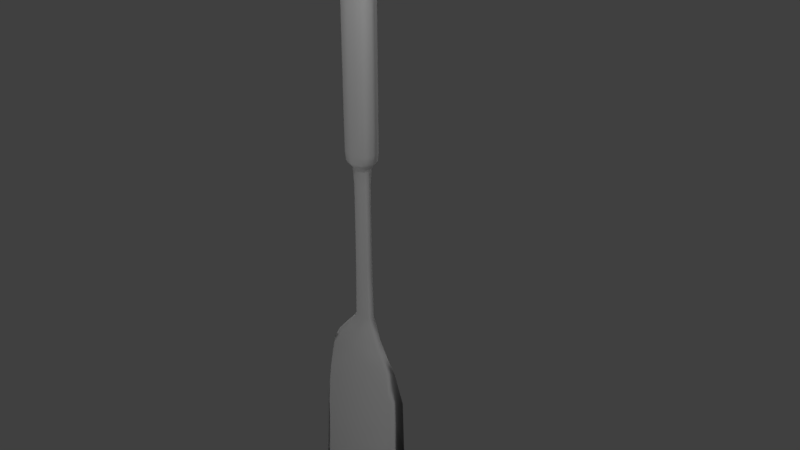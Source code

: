 # Source: Spatula.blend  (saved by Blender 2.78.0; exported with 4.5.12 LTS)
import bpy
from mathutils import Matrix  # noqa: F401  (used for matrix-valued properties, if any)

bpy.ops.wm.read_factory_settings(use_empty=True)
scene = bpy.context.scene
scene.name = 'Scene'

# ---- collections
col_collection_1 = bpy.data.collections.new('Collection 1'); scene.collection.children.link(col_collection_1)

# ---- world
world_world = bpy.data.worlds.new('World'); scene.world = world_world
world_world.color = (0.05088, 0.05088, 0.05088)
world_world.use_sun_shadow = False
world_world.sun_shadow_jitter_overblur = 0.0
world_world.cycles.sampling_method = 'MANUAL'

# ---- cameras
cam_camera = bpy.data.cameras.new('Camera')
cam_camera.clip_end = 100.0
cam_camera.lens = 35.0
cam_camera.sensor_width = 32.0
cam_camera.sensor_height = 18.0
cam_camera.ortho_scale = 7.314
cam_camera.dof.focus_distance = 0.0
cam_camera.dof.aperture_fstop = 128.0

# ---- lights
light_lamp_006 = bpy.data.lights.new('Lamp.006', 'POINT')
light_lamp_006.transmission_factor = 0.0
light_lamp_006.cutoff_distance = 30.0
light_lamp_006.energy = 100.0
light_lamp_006.shadow_buffer_clip_start = 1.001
light_lamp_006.shadow_soft_size = 0.1
light_lamp_006.shadow_maximum_resolution = 0.006
light_lamp_006.use_absolute_resolution = True
light_lamp_005 = bpy.data.lights.new('Lamp.005', 'POINT')
light_lamp_005.transmission_factor = 0.0
light_lamp_005.cutoff_distance = 30.0
light_lamp_005.energy = 100.0
light_lamp_005.shadow_buffer_clip_start = 1.001
light_lamp_005.shadow_soft_size = 0.1
light_lamp_005.shadow_maximum_resolution = 0.006
light_lamp_005.use_absolute_resolution = True
light_lamp_004 = bpy.data.lights.new('Lamp.004', 'POINT')
light_lamp_004.transmission_factor = 0.0
light_lamp_004.cutoff_distance = 30.0
light_lamp_004.energy = 100.0
light_lamp_004.shadow_buffer_clip_start = 1.001
light_lamp_004.shadow_soft_size = 0.1
light_lamp_004.shadow_maximum_resolution = 0.006
light_lamp_004.use_absolute_resolution = True
light_lamp_003 = bpy.data.lights.new('Lamp.003', 'POINT')
light_lamp_003.transmission_factor = 0.0
light_lamp_003.cutoff_distance = 30.0
light_lamp_003.energy = 100.0
light_lamp_003.shadow_buffer_clip_start = 1.001
light_lamp_003.shadow_soft_size = 0.1
light_lamp_003.shadow_maximum_resolution = 0.006
light_lamp_003.use_absolute_resolution = True
light_lamp_002 = bpy.data.lights.new('Lamp.002', 'POINT')
light_lamp_002.transmission_factor = 0.0
light_lamp_002.cutoff_distance = 30.0
light_lamp_002.energy = 100.0
light_lamp_002.shadow_buffer_clip_start = 1.001
light_lamp_002.shadow_soft_size = 0.1
light_lamp_002.shadow_maximum_resolution = 0.006
light_lamp_002.use_absolute_resolution = True
light_lamp_001 = bpy.data.lights.new('Lamp.001', 'POINT')
light_lamp_001.transmission_factor = 0.0
light_lamp_001.cutoff_distance = 30.0
light_lamp_001.energy = 100.0
light_lamp_001.shadow_buffer_clip_start = 1.001
light_lamp_001.shadow_soft_size = 0.1
light_lamp_001.shadow_maximum_resolution = 0.006
light_lamp_001.use_absolute_resolution = True
light_lamp = bpy.data.lights.new('Lamp', 'POINT')
light_lamp.transmission_factor = 0.0
light_lamp.cutoff_distance = 30.0
light_lamp.energy = 100.0
light_lamp.shadow_buffer_clip_start = 1.001
light_lamp.shadow_soft_size = 0.1
light_lamp.shadow_maximum_resolution = 0.006
light_lamp.use_absolute_resolution = True

# ---- meshes
me_cube_001 = bpy.data.meshes.new('Cube.001')
me_cube_001.from_pydata([(-0.8001, -0.3529, -0.3079), (0.8001, -0.3529, -0.3079), (1.535e-08, -1.549, -0.3027), (0.0, -0.6814, -1.602), (0.0, 0.3975, 1.194), (0.127, 0.0, 3.52), (0.3264, -0.2295, 1.194), (-0.3264, -0.2295, 1.194), (0.0, -0.771, 1.194), (0.0, -1.165, 3.58), (-0.127, 0.0, 3.52), (0.0, -0.7168, 3.52), (0.0, 0.7168, 3.52), (0.0, 1.412, 6.008), (0.0, 1.165, 3.58), (0.1642, 0.0, 3.58), (-0.1642, 0.0, 3.58), (0.0, 0.0, 6.107), (0.2089, 0.0, 6.008), (-0.2089, 0.0, 6.008), (0.0, -1.412, 6.008), (0.0, -1.412, 4.896), (-0.2089, 0.0, 4.896), (0.2089, 0.0, 4.896), (0.0, 1.412, 4.896), (0.0, 1.412, 3.731), (0.2076, 0.0, 3.731), (-0.2076, 0.0, 3.731), (0.0, -1.412, 3.731), (0.0, 0.5341, 2.731), (0.0, -0.5341, 2.731), (-0.1253, 0.0, 2.731), (0.1253, 0.0, 2.731), (0.1505, 0.0, 1.423), (-0.1505, 0.0, 1.423), (0.0, -0.5551, 1.423), (0.0, 0.5551, 1.423), (0.0, -1.473, 0.79), (-0.6205, -0.3092, 0.7784), (0.6205, -0.3092, 0.7784), (0.0, -1.609, -1.373), (0.8293, -0.6631, -1.373), (0.0, -0.9962, -1.373), (-0.8293, -0.6631, -1.373), (-0.6252, -0.5774, -1.545), (-0.6118, -1.405, -0.3056), (-0.7323, -0.04326, 0.3673), (-0.72, -0.9228, -1.373), (0.0, -0.9254, -1.496), (0.72, -0.9228, -1.373), (0.6252, -0.5774, -1.545), (0.7323, -0.04326, 0.3673), (0.622, -1.444, -1.373), (0.0, -1.131, -1.545), (4.816e-09, -1.438, 0.3915), (-0.2034, -0.01574, 1.336), (0.0, 0.5375, 1.336), (0.2034, -0.01574, 1.336), (0.0, -0.5765, 1.336), (-0.244, 0.1028, 1.194), (0.5387, -0.1674, 0.7696), (0.5028, -0.9341, 0.7871), (-0.2443, -0.631, 1.194), (-0.1374, 0.0, 3.565), (0.0, 0.9299, 3.565), (0.1374, 0.0, 3.565), (0.0, -0.9299, 3.565), (0.09525, 0.5376, 3.52), (0.1128, -0.4163, 1.423), (-0.09525, -0.5376, 3.52), (-0.1128, 0.4163, 1.423), (-0.1929, 0.0, 3.617), (0.0, 1.35, 3.617), (0.1929, 0.0, 3.617), (0.0, -1.35, 3.617), (0.1233, -0.8739, 3.58), (-0.1233, -0.8739, 3.58), (-0.1233, 0.8739, 3.58), (0.1233, 0.8739, 3.58), (-0.1567, 0.0, 6.082), (0.0, 1.059, 6.082), (0.1567, 0.0, 6.082), (0.0, -1.059, 6.082), (-0.1567, 1.059, 6.008), (0.1558, 1.059, 3.731), (0.1558, -1.059, 3.731), (-0.1567, -1.059, 6.008), (-0.1567, 1.059, 4.896), (0.1567, 1.059, 6.008), (0.1567, -1.059, 6.008), (-0.1567, -1.059, 4.896), (0.0, -1.412, 5.681), (-0.2089, 0.0, 5.681), (0.2089, 0.0, 5.681), (0.0, 1.412, 5.681), (0.1567, 1.059, 4.896), (0.1567, -1.059, 4.896), (-0.1558, 1.059, 3.731), (-0.1558, -1.059, 3.731), (0.0, 1.412, 4.098), (0.2089, 0.0, 4.098), (-0.2089, 0.0, 4.098), (0.0, -1.412, 4.098), (0.09396, 0.4006, 2.731), (0.09525, -0.5376, 3.52), (-0.09396, -0.4006, 2.731), (-0.09525, 0.5376, 3.52), (0.0, 0.57, 3.293), (0.0, -0.57, 3.293), (-0.1218, 0.0, 3.293), (0.1218, 0.0, 3.293), (0.09396, -0.4006, 2.731), (-0.09396, 0.4006, 2.731), (0.1128, 0.4163, 1.423), (-0.1128, -0.4163, 1.423), (0.1288, 0.0, 2.171), (-0.1288, 0.0, 2.171), (0.0, -0.5491, 2.171), (0.0, 0.5491, 2.171), (-0.5387, -0.1674, 0.7696), (0.244, 0.1028, 1.194), (0.2443, -0.631, 1.194), (-0.5028, -0.9341, 0.7871), (0.0, -1.3, 1.016), (-0.4773, -0.4126, 1.013), (0.4773, -0.4126, 1.013), (0.0, -0.4419, 1.011), (-0.622, -1.444, -1.373), (-0.6946, -0.4561, -0.3164), (0.6946, -0.4561, -0.3164), (0.6118, -1.405, -0.3056), (3.625e-09, -1.554, -0.9912), (0.8387, -0.3794, -0.9941), (-0.8387, -0.3794, -0.9941), (-0.4621, -1.052, -1.5), (-0.5821, -1.177, 0.3871), (-0.6121, -0.8336, -1.451), (-0.6197, -0.2056, 0.3544), (0.4621, -1.052, -1.5), (0.5821, -1.177, 0.3871), (0.6121, -0.8336, -1.451), (0.6197, -0.2056, 0.3544), (-0.1524, -0.4243, 1.336), (-0.1524, 0.4121, 1.336), (0.1524, -0.4243, 1.336), (0.1524, 0.4121, 1.336), (-0.1031, -0.6975, 3.565), (-0.1031, 0.6975, 3.565), (0.1031, -0.6975, 3.565), (0.1031, 0.6975, 3.565), (-0.145, -1.013, 3.617), (-0.145, 1.013, 3.617), (0.145, -1.013, 3.617), (0.145, 1.013, 3.617), (-0.116, -0.7842, 6.063), (-0.116, 0.7842, 6.063), (0.116, -0.7842, 6.063), (0.116, 0.7842, 6.063), (-0.1567, 1.059, 5.681), (0.1567, 1.059, 5.681), (0.1567, -1.059, 5.681), (-0.1567, -1.059, 5.681), (0.1567, 1.059, 4.098), (0.1567, -1.059, 4.098), (-0.1567, 1.059, 4.098), (-0.1567, -1.059, 4.098), (0.09132, 0.4275, 3.293), (0.09132, -0.4275, 3.293), (-0.09132, -0.4275, 3.293), (-0.09132, 0.4275, 3.293), (0.09659, -0.4118, 2.171), (-0.09659, 0.4118, 2.171), (0.09659, 0.4118, 2.171), (-0.09659, -0.4118, 2.171), (-0.4143, -0.1262, 1.011), (0.4143, -0.1262, 1.011), (0.3579, -0.7586, 1.016), (-0.3579, -0.7586, 1.016), (-0.629, -1.405, -0.9919), (-0.7281, -0.6436, -0.9963), (0.7281, -0.6436, -0.9963), (0.629, -1.405, -0.9919), (-1.286e-08, -0.7621, -0.2948), (-0.5302, -0.8827, -0.2923), (-2.22e-09, -0.7091, 0.2966), (0.5302, -0.8827, -0.2923), (-3.048e-09, -0.8158, -0.8764), (4.416e-10, -0.7356, 0.6521), (-0.4033, -0.8562, 0.6547), (4.416e-10, -0.6561, 0.8635), (0.4033, -0.8562, 0.6547), (4.416e-10, -1.039, -1.202), (-0.539, -1.091, -1.202), (0.539, -1.091, -1.202), (-0.5452, -0.9357, -0.8758), (-0.5045, -0.8297, 0.3004), (0.5045, -0.8297, 0.3004), (0.5452, -0.9357, -0.8758), (0.3102, -0.7767, 0.8641), (-0.3102, -0.7767, 0.8641)], [], [(0, 133, 178, 45), (0, 45, 135, 46), (0, 46, 137, 128), (0, 128, 179, 133), (137, 119, 188, 195), (174, 126, 189, 199), (129, 180, 197, 185), (141, 129, 185, 196), (1, 132, 180, 129), (1, 129, 141, 51), (1, 51, 139, 130), (1, 130, 181, 132), (2, 131, 181, 130), (2, 130, 139, 54), (2, 54, 135, 45), (2, 45, 178, 131), (3, 44, 136, 48), (3, 48, 140, 50), (3, 50, 138, 53), (3, 53, 134, 44), (4, 120, 175, 126), (4, 126, 174, 59), (4, 59, 143, 56), (4, 56, 145, 120), (5, 104, 167, 110), (5, 110, 166, 67), (5, 67, 149, 65), (5, 65, 148, 104), (6, 121, 176, 125), (6, 125, 175, 120), (6, 120, 145, 57), (6, 57, 144, 121), (7, 59, 174, 124), (7, 124, 177, 62), (7, 62, 142, 55), (7, 55, 143, 59), (8, 62, 177, 123), (8, 123, 176, 121), (8, 121, 144, 58), (8, 58, 142, 62), (9, 76, 146, 66), (9, 66, 148, 75), (9, 75, 152, 74), (9, 74, 150, 76), (10, 106, 169, 109), (10, 109, 168, 69), (10, 69, 146, 63), (10, 63, 147, 106), (11, 69, 168, 108), (11, 108, 167, 104), (11, 104, 148, 66), (11, 66, 146, 69), (12, 67, 166, 107), (12, 107, 169, 106), (12, 106, 147, 64), (12, 64, 149, 67), (13, 88, 159, 94), (13, 94, 158, 83), (13, 83, 155, 80), (13, 80, 157, 88), (14, 78, 149, 64), (14, 64, 147, 77), (14, 77, 151, 72), (14, 72, 153, 78), (15, 75, 148, 65), (15, 65, 149, 78), (15, 78, 153, 73), (15, 73, 152, 75), (16, 77, 147, 63), (16, 63, 146, 76), (16, 76, 150, 71), (16, 71, 151, 77), (17, 81, 157, 80), (17, 80, 155, 79), (17, 79, 154, 82), (17, 82, 156, 81), (18, 89, 160, 93), (18, 93, 159, 88), (18, 88, 157, 81), (18, 81, 156, 89), (19, 83, 158, 92), (19, 92, 161, 86), (19, 86, 154, 79), (19, 79, 155, 83), (20, 86, 161, 91), (20, 91, 160, 89), (20, 89, 156, 82), (20, 82, 154, 86), (21, 90, 165, 102), (21, 102, 163, 96), (21, 96, 160, 91), (21, 91, 161, 90), (22, 87, 164, 101), (22, 101, 165, 90), (22, 90, 161, 92), (22, 92, 158, 87), (23, 96, 163, 100), (23, 100, 162, 95), (23, 95, 159, 93), (23, 93, 160, 96), (24, 95, 162, 99), (24, 99, 164, 87), (24, 87, 158, 94), (24, 94, 159, 95), (25, 84, 153, 72), (25, 72, 151, 97), (25, 97, 164, 99), (25, 99, 162, 84), (26, 85, 152, 73), (26, 73, 153, 84), (26, 84, 162, 100), (26, 100, 163, 85), (27, 97, 151, 71), (27, 71, 150, 98), (27, 98, 165, 101), (27, 101, 164, 97), (28, 98, 150, 74), (28, 74, 152, 85), (28, 85, 163, 102), (28, 102, 165, 98), (29, 103, 172, 118), (29, 118, 171, 112), (29, 112, 169, 107), (29, 107, 166, 103), (30, 105, 173, 117), (30, 117, 170, 111), (30, 111, 167, 108), (30, 108, 168, 105), (31, 112, 171, 116), (31, 116, 173, 105), (31, 105, 168, 109), (31, 109, 169, 112), (32, 111, 170, 115), (32, 115, 172, 103), (32, 103, 166, 110), (32, 110, 167, 111), (33, 68, 144, 57), (33, 57, 145, 113), (33, 113, 172, 115), (33, 115, 170, 68), (34, 70, 143, 55), (34, 55, 142, 114), (34, 114, 173, 116), (34, 116, 171, 70), (35, 114, 142, 58), (35, 58, 144, 68), (35, 68, 170, 117), (35, 117, 173, 114), (36, 113, 145, 56), (36, 56, 143, 70), (36, 70, 171, 118), (36, 118, 172, 113), (37, 122, 135, 54), (37, 54, 139, 61), (37, 61, 176, 123), (37, 123, 177, 122), (38, 119, 137, 46), (38, 46, 135, 122), (38, 122, 177, 124), (38, 124, 174, 119), (39, 61, 139, 51), (39, 51, 141, 60), (39, 60, 175, 125), (39, 125, 176, 61), (49, 42, 191, 193), (179, 128, 183, 194), (128, 137, 195, 183), (42, 47, 192, 191), (40, 53, 138, 52), (40, 52, 181, 131), (40, 131, 178, 127), (40, 127, 134, 53), (41, 50, 140, 49), (41, 49, 180, 132), (41, 132, 181, 52), (41, 52, 138, 50), (42, 48, 136, 47), (47, 179, 194, 192), (60, 141, 196, 190), (42, 49, 140, 48), (43, 44, 134, 127), (43, 127, 178, 133), (43, 133, 179, 47), (43, 47, 136, 44), (182, 186, 194, 183), (182, 183, 195, 184), (182, 184, 196, 185), (182, 185, 197, 186), (187, 190, 196, 184), (187, 184, 195, 188), (187, 188, 199, 189), (187, 189, 198, 190), (191, 192, 194, 186), (191, 186, 197, 193), (126, 175, 198, 189), (175, 60, 190, 198), (180, 49, 193, 197), (119, 174, 199, 188)])
me_cube_001.polygons.foreach_set('use_smooth', [True] * 198)
_uv = me_cube_001.uv_layers.new(name='UVMap')
_uv.uv.foreach_set('vector', [0.2761, 0.9571, 0.1697, 0.9415, 0.1874, 0.8746, 0.2792, 0.8873, 0.2761, 0.9571, 0.2792, 0.8873, 0.379, 0.8887, 0.384, 0.9571, 0.3047, 0.6515, 0.4101, 0.6607, 0.4062, 0.699, 0.3042, 0.6909, 0.3047, 0.6515, 0.3042, 0.6909, 0.2027, 0.6865, 0.2005, 0.6463, 0.4062, 0.699, 0.4709, 0.7142, 0.4528, 0.7375, 0.3975, 0.7247, 0.5147, 0.7353, 0.5189, 0.8095, 0.4927, 0.8084, 0.489, 0.7525, 0.2944, 0.9084, 0.1929, 0.9037, 0.2129, 0.8772, 0.3004, 0.8815, 0.3967, 0.9096, 0.2944, 0.9084, 0.3004, 0.8815, 0.3904, 0.8832, 0.2914, 0.9477, 0.1872, 0.9436, 0.1929, 0.9037, 0.2944, 0.9084, 0.2914, 0.9477, 0.2944, 0.9084, 0.3967, 0.9096, 0.3972, 0.948, 0.2881, 0.642, 0.3958, 0.6502, 0.3855, 0.7181, 0.2859, 0.7118, 0.2881, 0.642, 0.2859, 0.7118, 0.1934, 0.7175, 0.1809, 0.6494, 0.2851, 0.7997, 0.195, 0.7962, 0.1934, 0.7175, 0.2859, 0.7118, 0.2851, 0.7997, 0.2859, 0.7118, 0.3855, 0.7181, 0.3811, 0.8033, 0.2851, 0.7997, 0.3811, 0.8033, 0.379, 0.8887, 0.2792, 0.8873, 0.2851, 0.7997, 0.2792, 0.8873, 0.1874, 0.8746, 0.195, 0.7962, 0.06834, 0.7893, 0.104, 0.6894, 0.1275, 0.7166, 0.1186, 0.7916, 0.06834, 0.7893, 0.1186, 0.7916, 0.1208, 0.867, 0.09492, 0.8919, 0.0617, 0.7911, 0.08418, 0.6974, 0.1195, 0.7334, 0.1207, 0.7934, 0.0617, 0.7911, 0.1207, 0.7934, 0.1149, 0.8531, 0.07697, 0.8863, 0.563, 0.8115, 0.5529, 0.8474, 0.5081, 0.8831, 0.5189, 0.8095, 0.563, 0.8115, 0.5189, 0.8095, 0.5147, 0.7353, 0.5562, 0.7749, 0.563, 0.8115, 0.5562, 0.7749, 0.5784, 0.7888, 0.5841, 0.8125, 0.563, 0.8115, 0.5841, 0.8125, 0.5763, 0.8356, 0.5529, 0.8474, 0.8271, 0.6922, 0.8799, 0.7818, 0.8237, 0.781, 0.7955, 0.7059, 0.8044, 0.9403, 0.7765, 0.925, 0.8089, 0.8586, 0.8603, 0.8624, 0.8044, 0.9403, 0.8603, 0.8624, 0.883, 0.8465, 0.8104, 0.9449, 0.8271, 0.6922, 0.8339, 0.6878, 0.903, 0.8012, 0.8799, 0.7818, 0.5474, 0.683, 0.5216, 0.7524, 0.4756, 0.7506, 0.5022, 0.6901, 0.5409, 0.8938, 0.5047, 0.9228, 0.5081, 0.8831, 0.5529, 0.8474, 0.5409, 0.8938, 0.5529, 0.8474, 0.5763, 0.8356, 0.5674, 0.8957, 0.5474, 0.683, 0.572, 0.695, 0.5472, 0.7669, 0.5216, 0.7524, 0.5484, 0.7276, 0.5562, 0.7749, 0.5147, 0.7353, 0.5149, 0.6954, 0.5377, 0.936, 0.4932, 0.9255, 0.4713, 0.8631, 0.5173, 0.8648, 0.5377, 0.936, 0.5173, 0.8648, 0.544, 0.8524, 0.5632, 0.9259, 0.5484, 0.7276, 0.575, 0.7282, 0.5784, 0.7888, 0.5562, 0.7749, 0.5182, 0.8086, 0.5173, 0.8648, 0.4713, 0.8631, 0.4708, 0.8068, 0.5182, 0.8086, 0.4708, 0.8068, 0.4756, 0.7506, 0.5216, 0.7524, 0.5182, 0.8086, 0.5216, 0.7524, 0.5472, 0.7669, 0.5443, 0.8096, 0.5182, 0.8086, 0.5443, 0.8096, 0.544, 0.8524, 0.5173, 0.8648, 0.587, 0.1548, 0.5626, 0.1496, 0.5461, 0.1429, 0.5743, 0.1398, 0.587, 0.1548, 0.5743, 0.1398, 0.5812, 0.1097, 0.5859, 0.1289, 0.587, 0.1548, 0.5859, 0.1289, 0.5922, 0.1417, 0.5921, 0.1611, 0.587, 0.1548, 0.5921, 0.1611, 0.5737, 0.1571, 0.5626, 0.1496, 0.8151, 0.7052, 0.8637, 0.7878, 0.8122, 0.787, 0.786, 0.7179, 0.8173, 0.9482, 0.7869, 0.9321, 0.8207, 0.8594, 0.8768, 0.8629, 0.8173, 0.9482, 0.8768, 0.8629, 0.9013, 0.8453, 0.8238, 0.9531, 0.8151, 0.7052, 0.8215, 0.7011, 0.8849, 0.8057, 0.8637, 0.7878, 0.8967, 0.823, 0.8768, 0.8629, 0.8207, 0.8594, 0.8321, 0.8206, 0.8967, 0.823, 0.8321, 0.8206, 0.8237, 0.781, 0.8799, 0.7818, 0.8967, 0.823, 0.8799, 0.7818, 0.903, 0.8012, 0.9388, 0.8247, 0.8967, 0.823, 0.9388, 0.8247, 0.9013, 0.8453, 0.8768, 0.8629, 0.879, 0.8259, 0.8603, 0.8624, 0.8089, 0.8586, 0.8197, 0.8232, 0.879, 0.8259, 0.8197, 0.8232, 0.8122, 0.787, 0.8637, 0.7878, 0.879, 0.8259, 0.8637, 0.7878, 0.8849, 0.8057, 0.9179, 0.8277, 0.879, 0.8259, 0.9179, 0.8277, 0.883, 0.8465, 0.8603, 0.8624, 0.213, 0.4024, 0.1516, 0.3632, 0.1874, 0.3161, 0.2406, 0.3519, 0.213, 0.4024, 0.2406, 0.3519, 0.2989, 0.3773, 0.2797, 0.4337, 0.7448, 0.5591, 0.6767, 0.5906, 0.6241, 0.5783, 0.6758, 0.5573, 0.7448, 0.5591, 0.6758, 0.5573, 0.6253, 0.5336, 0.6784, 0.5241, 0.3626, 0.1548, 0.3637, 0.1289, 0.3685, 0.1097, 0.3753, 0.1398, 0.3626, 0.1548, 0.3753, 0.1398, 0.4036, 0.1429, 0.387, 0.1496, 0.3626, 0.1548, 0.387, 0.1496, 0.376, 0.1571, 0.3575, 0.1611, 0.3626, 0.1548, 0.3575, 0.1611, 0.3575, 0.1417, 0.3637, 0.1289, 0.5814, 0.02514, 0.5859, 0.1289, 0.5812, 0.1097, 0.5777, 0.02547, 0.3682, 0.02514, 0.3719, 0.02547, 0.3685, 0.1097, 0.3637, 0.1289, 0.3682, 0.02514, 0.3637, 0.1289, 0.3575, 0.1417, 0.3625, 0.02473, 0.5814, 0.02514, 0.5871, 0.02473, 0.5922, 0.1417, 0.5859, 0.1289, 0.4748, 0.1326, 0.387, 0.1496, 0.4036, 0.1429, 0.4748, 0.1293, 0.4748, 0.1326, 0.4748, 0.1293, 0.5461, 0.1429, 0.5626, 0.1496, 0.4748, 0.1326, 0.5626, 0.1496, 0.5737, 0.1571, 0.4748, 0.1374, 0.4748, 0.1326, 0.4748, 0.1374, 0.376, 0.1571, 0.387, 0.1496, 0.4768, 0.5521, 0.4776, 0.522, 0.6253, 0.5336, 0.6758, 0.5573, 0.4768, 0.5521, 0.6758, 0.5573, 0.6241, 0.5783, 0.476, 0.5821, 0.4768, 0.5521, 0.476, 0.5821, 0.3283, 0.5706, 0.2778, 0.5468, 0.4768, 0.5521, 0.2778, 0.5468, 0.3295, 0.5258, 0.4776, 0.522, 0.938, 0.2294, 0.798, 0.3632, 0.7622, 0.3161, 0.8967, 0.1862, 0.01161, 0.2294, 0.05292, 0.1862, 0.1874, 0.3161, 0.1516, 0.3632, 0.478, 0.5048, 0.6784, 0.5241, 0.6253, 0.5336, 0.4776, 0.522, 0.478, 0.5048, 0.4776, 0.522, 0.3295, 0.5258, 0.2769, 0.5136, 0.4748, 0.468, 0.2797, 0.4337, 0.2989, 0.3773, 0.4748, 0.4104, 0.4748, 0.468, 0.4748, 0.4104, 0.6508, 0.3773, 0.6699, 0.4337, 0.4755, 0.5993, 0.2752, 0.58, 0.3283, 0.5706, 0.476, 0.5821, 0.4755, 0.5993, 0.476, 0.5821, 0.6241, 0.5783, 0.6767, 0.5906, 0.7366, 0.4024, 0.6699, 0.4337, 0.6508, 0.3773, 0.7091, 0.3519, 0.7366, 0.4024, 0.7091, 0.3519, 0.7622, 0.3161, 0.798, 0.3632, 0.2088, 0.545, 0.2769, 0.5136, 0.3295, 0.5258, 0.2778, 0.5468, 0.2088, 0.545, 0.2778, 0.5468, 0.3283, 0.5706, 0.2752, 0.58, 0.6527, 0.251, 0.6097, 0.2736, 0.5798, 0.1939, 0.6092, 0.1838, 0.6527, 0.251, 0.6092, 0.1838, 0.6288, 0.1583, 0.6945, 0.2221, 0.6527, 0.251, 0.6945, 0.2221, 0.7622, 0.3161, 0.7091, 0.3519, 0.6527, 0.251, 0.7091, 0.3519, 0.6508, 0.3773, 0.6097, 0.2736, 0.4748, 0.2885, 0.3399, 0.2736, 0.3698, 0.1939, 0.4748, 0.192, 0.4748, 0.2885, 0.4748, 0.192, 0.5798, 0.1939, 0.6097, 0.2736, 0.4748, 0.2885, 0.6097, 0.2736, 0.6508, 0.3773, 0.4748, 0.4104, 0.4748, 0.2885, 0.4748, 0.4104, 0.2989, 0.3773, 0.3399, 0.2736, 0.7856, 0.09337, 0.6945, 0.2221, 0.6288, 0.1583, 0.6609, 0.02737, 0.1641, 0.09337, 0.2887, 0.02737, 0.3209, 0.1583, 0.2551, 0.2221, 0.1641, 0.09337, 0.2551, 0.2221, 0.1874, 0.3161, 0.05292, 0.1862, 0.7856, 0.09337, 0.8967, 0.1862, 0.7622, 0.3161, 0.6945, 0.2221, 0.2969, 0.251, 0.2551, 0.2221, 0.3209, 0.1583, 0.3404, 0.1838, 0.2969, 0.251, 0.3404, 0.1838, 0.3698, 0.1939, 0.3399, 0.2736, 0.2969, 0.251, 0.3399, 0.2736, 0.2989, 0.3773, 0.2406, 0.3519, 0.2969, 0.251, 0.2406, 0.3519, 0.1874, 0.3161, 0.2551, 0.2221, 0.3542, 0.1653, 0.348, 0.1453, 0.3575, 0.1417, 0.3575, 0.1611, 0.3542, 0.1653, 0.3575, 0.1611, 0.376, 0.1571, 0.3744, 0.1665, 0.3542, 0.1653, 0.3744, 0.1665, 0.3698, 0.1939, 0.3404, 0.1838, 0.3542, 0.1653, 0.3404, 0.1838, 0.3209, 0.1583, 0.348, 0.1453, 0.6024, 0.02426, 0.6017, 0.1453, 0.5922, 0.1417, 0.5871, 0.02473, 0.3472, 0.02426, 0.3625, 0.02473, 0.3575, 0.1417, 0.348, 0.1453, 0.3472, 0.02426, 0.348, 0.1453, 0.3209, 0.1583, 0.2887, 0.02737, 0.6024, 0.02426, 0.6609, 0.02737, 0.6288, 0.1583, 0.6017, 0.1453, 0.4748, 0.1501, 0.3744, 0.1665, 0.376, 0.1571, 0.4748, 0.1374, 0.4748, 0.1501, 0.4748, 0.1374, 0.5737, 0.1571, 0.5753, 0.1665, 0.4748, 0.1501, 0.5753, 0.1665, 0.5798, 0.1939, 0.4748, 0.192, 0.4748, 0.1501, 0.4748, 0.192, 0.3698, 0.1939, 0.3744, 0.1665, 0.5954, 0.1653, 0.5753, 0.1665, 0.5737, 0.1571, 0.5921, 0.1611, 0.5954, 0.1653, 0.5921, 0.1611, 0.5922, 0.1417, 0.6017, 0.1453, 0.5954, 0.1653, 0.6017, 0.1453, 0.6288, 0.1583, 0.6092, 0.1838, 0.5954, 0.1653, 0.6092, 0.1838, 0.5798, 0.1939, 0.5753, 0.1665, 0.7097, 0.8182, 0.707, 0.8463, 0.6204, 0.8395, 0.622, 0.8142, 0.7097, 0.8182, 0.622, 0.8142, 0.6227, 0.7889, 0.7095, 0.7899, 0.7097, 0.8182, 0.7095, 0.7899, 0.8122, 0.787, 0.8197, 0.8232, 0.7097, 0.8182, 0.8197, 0.8232, 0.8089, 0.8586, 0.707, 0.8463, 0.7101, 0.8159, 0.7078, 0.8479, 0.6038, 0.8448, 0.604, 0.8118, 0.7101, 0.8159, 0.604, 0.8118, 0.6063, 0.779, 0.7102, 0.7839, 0.7101, 0.8159, 0.7102, 0.7839, 0.8237, 0.781, 0.8321, 0.8206, 0.7101, 0.8159, 0.8321, 0.8206, 0.8207, 0.8594, 0.7078, 0.8479, 0.7053, 0.7273, 0.7095, 0.7899, 0.6227, 0.7889, 0.6219, 0.7277, 0.7007, 0.9166, 0.612, 0.9148, 0.6038, 0.8448, 0.7078, 0.8479, 0.7007, 0.9166, 0.7078, 0.8479, 0.8207, 0.8594, 0.7869, 0.9321, 0.7053, 0.7273, 0.786, 0.7179, 0.8122, 0.787, 0.7095, 0.7899, 0.7084, 0.7148, 0.7102, 0.7839, 0.6063, 0.779, 0.6198, 0.7098, 0.6971, 0.9083, 0.614, 0.9003, 0.6204, 0.8395, 0.707, 0.8463, 0.6971, 0.9083, 0.707, 0.8463, 0.8089, 0.8586, 0.7765, 0.925, 0.7084, 0.7148, 0.7955, 0.7059, 0.8237, 0.781, 0.7102, 0.7839, 0.5859, 0.7003, 0.5631, 0.7723, 0.5472, 0.7669, 0.572, 0.695, 0.5807, 0.8968, 0.5674, 0.8957, 0.5763, 0.8356, 0.5885, 0.8364, 0.5807, 0.8968, 0.5885, 0.8364, 0.6204, 0.8395, 0.614, 0.9003, 0.5859, 0.7003, 0.6198, 0.7098, 0.6063, 0.779, 0.5631, 0.7723, 0.5883, 0.7282, 0.5906, 0.7891, 0.5784, 0.7888, 0.575, 0.7282, 0.5774, 0.9217, 0.5632, 0.9259, 0.544, 0.8524, 0.5602, 0.8481, 0.5774, 0.9217, 0.5602, 0.8481, 0.6038, 0.8448, 0.612, 0.9148, 0.5883, 0.7282, 0.6219, 0.7277, 0.6227, 0.7889, 0.5906, 0.7891, 0.5603, 0.8102, 0.5602, 0.8481, 0.544, 0.8524, 0.5443, 0.8096, 0.5603, 0.8102, 0.5443, 0.8096, 0.5472, 0.7669, 0.5631, 0.7723, 0.5603, 0.8102, 0.5631, 0.7723, 0.6063, 0.779, 0.604, 0.8118, 0.5603, 0.8102, 0.604, 0.8118, 0.6038, 0.8448, 0.5602, 0.8481, 0.5929, 0.8129, 0.5885, 0.8364, 0.5763, 0.8356, 0.5841, 0.8125, 0.5929, 0.8129, 0.5841, 0.8125, 0.5784, 0.7888, 0.5906, 0.7891, 0.5929, 0.8129, 0.5906, 0.7891, 0.6227, 0.7889, 0.622, 0.8142, 0.5929, 0.8129, 0.622, 0.8142, 0.6204, 0.8395, 0.5885, 0.8364, 0.4371, 0.8055, 0.4339, 0.8704, 0.379, 0.8887, 0.3811, 0.8033, 0.4371, 0.8055, 0.3811, 0.8033, 0.3855, 0.7181, 0.4389, 0.7404, 0.4371, 0.8055, 0.4389, 0.7404, 0.4756, 0.7506, 0.4708, 0.8068, 0.4371, 0.8055, 0.4708, 0.8068, 0.4713, 0.8631, 0.4339, 0.8704, 0.4764, 0.6741, 0.4709, 0.7142, 0.4062, 0.699, 0.4101, 0.6607, 0.4485, 0.9343, 0.384, 0.9571, 0.379, 0.8887, 0.4339, 0.8704, 0.4485, 0.9343, 0.4339, 0.8704, 0.4713, 0.8631, 0.4932, 0.9255, 0.4764, 0.6741, 0.5149, 0.6954, 0.5147, 0.7353, 0.4709, 0.7142, 0.4583, 0.6779, 0.4389, 0.7404, 0.3855, 0.7181, 0.3958, 0.6502, 0.4644, 0.9406, 0.3972, 0.948, 0.3967, 0.9096, 0.4626, 0.9002, 0.4644, 0.9406, 0.4626, 0.9002, 0.5081, 0.8831, 0.5047, 0.9228, 0.4583, 0.6779, 0.5022, 0.6901, 0.4756, 0.7506, 0.4389, 0.7404, 0.1362, 0.8939, 0.1471, 0.7928, 0.1722, 0.794, 0.1649, 0.8717, 0.2027, 0.6865, 0.3042, 0.6909, 0.3077, 0.7183, 0.2202, 0.7147, 0.3042, 0.6909, 0.4062, 0.699, 0.3975, 0.7247, 0.3077, 0.7183, 0.1471, 0.7928, 0.1453, 0.6912, 0.1719, 0.7159, 0.1722, 0.794, 0.1472, 0.7944, 0.1207, 0.7934, 0.1195, 0.7334, 0.144, 0.7174, 0.1472, 0.7944, 0.144, 0.7174, 0.1934, 0.7175, 0.195, 0.7962, 0.1472, 0.7944, 0.195, 0.7962, 0.1874, 0.8746, 0.1382, 0.871, 0.1472, 0.7944, 0.1382, 0.871, 0.1149, 0.8531, 0.1207, 0.7934, 0.1262, 0.9361, 0.09492, 0.8919, 0.1208, 0.867, 0.1362, 0.8939, 0.1262, 0.9361, 0.1362, 0.8939, 0.1929, 0.9037, 0.1872, 0.9436, 0.1232, 0.6726, 0.1809, 0.6494, 0.1934, 0.7175, 0.144, 0.7174, 0.1232, 0.6726, 0.144, 0.7174, 0.1195, 0.7334, 0.08418, 0.6974, 0.1471, 0.7928, 0.1186, 0.7916, 0.1275, 0.7166, 0.1453, 0.6912, 0.1453, 0.6912, 0.2027, 0.6865, 0.2202, 0.7147, 0.1719, 0.7159, 0.4626, 0.9002, 0.3967, 0.9096, 0.3904, 0.8832, 0.4466, 0.8754, 0.1471, 0.7928, 0.1362, 0.8939, 0.1208, 0.867, 0.1186, 0.7916, 0.114, 0.914, 0.07697, 0.8863, 0.1149, 0.8531, 0.1382, 0.871, 0.114, 0.914, 0.1382, 0.871, 0.1874, 0.8746, 0.1697, 0.9415, 0.1391, 0.6482, 0.2005, 0.6463, 0.2027, 0.6865, 0.1453, 0.6912, 0.1391, 0.6482, 0.1453, 0.6912, 0.1275, 0.7166, 0.104, 0.6894, 0.3061, 0.8, 0.2193, 0.7961, 0.2202, 0.7147, 0.3077, 0.7183, 0.3061, 0.8, 0.3077, 0.7183, 0.3975, 0.7247, 0.3963, 0.804, 0.3061, 0.8, 0.3963, 0.804, 0.3904, 0.8832, 0.3004, 0.8815, 0.3061, 0.8, 0.3004, 0.8815, 0.2129, 0.8772, 0.2193, 0.7961, 0.4541, 0.8066, 0.4466, 0.8754, 0.3904, 0.8832, 0.3963, 0.804, 0.4541, 0.8066, 0.3963, 0.804, 0.3975, 0.7247, 0.4528, 0.7375, 0.4541, 0.8066, 0.4528, 0.7375, 0.489, 0.7525, 0.4927, 0.8084, 0.4541, 0.8066, 0.4927, 0.8084, 0.484, 0.8637, 0.4466, 0.8754, 0.1722, 0.794, 0.1719, 0.7159, 0.2202, 0.7147, 0.2193, 0.7961, 0.1722, 0.794, 0.2193, 0.7961, 0.2129, 0.8772, 0.1649, 0.8717, 0.5189, 0.8095, 0.5081, 0.8831, 0.484, 0.8637, 0.4927, 0.8084, 0.5081, 0.8831, 0.4626, 0.9002, 0.4466, 0.8754, 0.484, 0.8637, 0.1929, 0.9037, 0.1362, 0.8939, 0.1649, 0.8717, 0.2129, 0.8772, 0.4709, 0.7142, 0.5147, 0.7353, 0.489, 0.7525, 0.4528, 0.7375])
me_cube_001.use_remesh_preserve_volume = False
me_cube_001.use_remesh_preserve_attributes = False
me_cube_001.use_mirror_vertex_groups = False
me_cube_001.update()

# ---- objects
ob_lamp_006 = bpy.data.objects.new('Lamp.006', light_lamp_006)
ob_lamp_005 = bpy.data.objects.new('Lamp.005', light_lamp_005)
ob_lamp_004 = bpy.data.objects.new('Lamp.004', light_lamp_004)
ob_lamp_003 = bpy.data.objects.new('Lamp.003', light_lamp_003)
ob_lamp_002 = bpy.data.objects.new('Lamp.002', light_lamp_002)
ob_lamp_001 = bpy.data.objects.new('Lamp.001', light_lamp_001)
ob_cube = bpy.data.objects.new('Cube', me_cube_001)
ob_lamp = bpy.data.objects.new('Lamp', light_lamp)
ob_camera = bpy.data.objects.new('Camera', cam_camera)

# ---- transforms, parenting, visibility, modifiers, constraints
ob_lamp_006.location = (1.762, -2.693, 5.392)
ob_lamp_006.rotation_euler = (0.6503, 0.05522, 1.866)
ob_lamp_006.lock_rotations_4d = False
ob_lamp_006.empty_display_type = 'ARROWS'
ob_lamp_006.color = (0.0, 0.0, 0.0, 0.0)
ob_lamp_006.lineart.crease_threshold = 0.0
ob_lamp_005.location = (3.555, -5.6, -1.206)
ob_lamp_005.rotation_euler = (0.6503, 0.05522, 1.866)
ob_lamp_005.lock_rotations_4d = False
ob_lamp_005.empty_display_type = 'ARROWS'
ob_lamp_005.color = (0.0, 0.0, 0.0, 0.0)
ob_lamp_005.lineart.crease_threshold = 0.0
ob_lamp_004.location = (-2.159, -8.904, 0.323)
ob_lamp_004.rotation_euler = (0.6503, 0.05522, 1.866)
ob_lamp_004.lock_rotations_4d = False
ob_lamp_004.empty_display_type = 'ARROWS'
ob_lamp_004.color = (0.0, 0.0, 0.0, 0.0)
ob_lamp_004.lineart.crease_threshold = 0.0
ob_lamp_003.location = (-4.305, 1.507, 4.404)
ob_lamp_003.rotation_euler = (0.6503, 0.05522, 1.866)
ob_lamp_003.lock_rotations_4d = False
ob_lamp_003.empty_display_type = 'ARROWS'
ob_lamp_003.color = (0.0, 0.0, 0.0, 0.0)
ob_lamp_003.lineart.crease_threshold = 0.0
ob_lamp_002.location = (-11.16, 4.836, -2.026)
ob_lamp_002.rotation_euler = (0.6503, 0.05522, 1.866)
ob_lamp_002.lock_rotations_4d = False
ob_lamp_002.empty_display_type = 'ARROWS'
ob_lamp_002.color = (0.0, 0.0, 0.0, 0.0)
ob_lamp_002.lineart.crease_threshold = 0.0
ob_lamp_001.location = (-2.781, 4.335, -0.526)
ob_lamp_001.rotation_euler = (0.6503, 0.05522, 1.866)
ob_lamp_001.lock_rotations_4d = False
ob_lamp_001.empty_display_type = 'ARROWS'
ob_lamp_001.color = (0.0, 0.0, 0.0, 0.0)
ob_lamp_001.lineart.crease_threshold = 0.0
ob_cube.location = (0.0, -0.09067, -2.3)
ob_cube.scale = (1.0, 0.1273, 1.0)
ob_cube.lineart.crease_threshold = 0.0
ob_lamp.location = (4.076, 1.005, 5.904)
ob_lamp.rotation_euler = (0.6503, 0.05522, 1.866)
ob_lamp.lock_rotations_4d = False
ob_lamp.empty_display_type = 'ARROWS'
ob_lamp.color = (0.0, 0.0, 0.0, 0.0)
ob_lamp.lineart.crease_threshold = 0.0
ob_camera.location = (7.481, -6.508, 5.344)
ob_camera.rotation_euler = (1.109, 0.0, 0.8149)
ob_camera.lock_rotations_4d = False
ob_camera.empty_display_type = 'ARROWS'
ob_camera.color = (0.0, 0.0, 0.0, 0.0)
ob_camera.display_type = 'WIRE'
ob_camera.lineart.crease_threshold = 0.0

# ---- collection membership
col_collection_1.objects.link(ob_lamp_006)
col_collection_1.objects.link(ob_lamp_005)
col_collection_1.objects.link(ob_lamp_004)
col_collection_1.objects.link(ob_lamp_003)
col_collection_1.objects.link(ob_lamp_002)
col_collection_1.objects.link(ob_lamp_001)
col_collection_1.objects.link(ob_cube)
col_collection_1.objects.link(ob_lamp)
col_collection_1.objects.link(ob_camera)

# ---- scene / render settings (as saved in the file)
scene.camera = ob_camera
scene.frame_start = 1; scene.frame_end = 250; scene.frame_set(1)
scene.render.engine = 'BLENDER_EEVEE_NEXT'
scene.render.resolution_percentage = 50
scene.render.dither_intensity = 0.0
scene.cycles.use_denoising = False
scene.cycles.samples = 128
scene.cycles.sampling_pattern = 'TABULATED_SOBOL'
scene.cycles.light_sampling_threshold = 0.0
scene.cycles.use_adaptive_sampling = False
scene.cycles.use_light_tree = False
scene.cycles.blur_glossy = 0.0
scene.cycles.sample_clamp_indirect = 0.0
scene.view_settings.view_transform = 'Standard'
bpy.context.view_layer.update()

